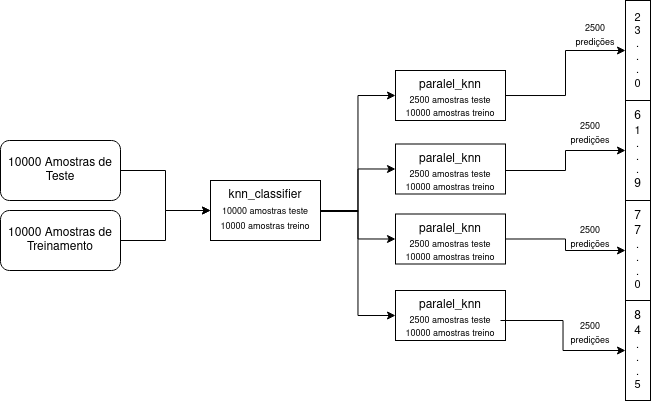

The diagram above was exported from draw.io. Its source (the exported page's mxGraphModel, read from the mxfile embedded in the PNG):
<mxGraphModel dx="1831" dy="554" grid="1" gridSize="10" guides="1" tooltips="1" connect="1" arrows="1" fold="1" page="1" pageScale="1" pageWidth="850" pageHeight="1100" math="0" shadow="0">
  <root>
    <mxCell id="0" />
    <mxCell id="1" parent="0" />
    <mxCell id="LUZh6Lw3xJo_GgxkMd4b-72" style="edgeStyle=orthogonalEdgeStyle;rounded=0;orthogonalLoop=1;jettySize=auto;html=1;entryX=0;entryY=0.5;entryDx=0;entryDy=0;" edge="1" parent="1" source="LUZh6Lw3xJo_GgxkMd4b-3" target="LUZh6Lw3xJo_GgxkMd4b-4">
      <mxGeometry relative="1" as="geometry" />
    </mxCell>
    <mxCell id="LUZh6Lw3xJo_GgxkMd4b-78" style="edgeStyle=orthogonalEdgeStyle;rounded=0;orthogonalLoop=1;jettySize=auto;html=1;entryX=0;entryY=0.5;entryDx=0;entryDy=0;" edge="1" parent="1" source="LUZh6Lw3xJo_GgxkMd4b-3" target="LUZh6Lw3xJo_GgxkMd4b-73">
      <mxGeometry relative="1" as="geometry" />
    </mxCell>
    <mxCell id="LUZh6Lw3xJo_GgxkMd4b-92" style="edgeStyle=orthogonalEdgeStyle;rounded=0;orthogonalLoop=1;jettySize=auto;html=1;entryX=0;entryY=0.5;entryDx=0;entryDy=0;" edge="1" parent="1" source="LUZh6Lw3xJo_GgxkMd4b-3" target="LUZh6Lw3xJo_GgxkMd4b-88">
      <mxGeometry relative="1" as="geometry" />
    </mxCell>
    <mxCell id="LUZh6Lw3xJo_GgxkMd4b-3" value="" style="rounded=0;whiteSpace=wrap;html=1;" vertex="1" parent="1">
      <mxGeometry x="130" y="200" width="110" height="60" as="geometry" />
    </mxCell>
    <mxCell id="LUZh6Lw3xJo_GgxkMd4b-35" style="edgeStyle=orthogonalEdgeStyle;rounded=0;orthogonalLoop=1;jettySize=auto;html=1;entryX=0;entryY=0.5;entryDx=0;entryDy=0;" edge="1" parent="1" source="LUZh6Lw3xJo_GgxkMd4b-4" target="LUZh6Lw3xJo_GgxkMd4b-36">
      <mxGeometry relative="1" as="geometry">
        <mxPoint x="586.1999999999998" y="119.84000000000003" as="targetPoint" />
      </mxGeometry>
    </mxCell>
    <mxCell id="LUZh6Lw3xJo_GgxkMd4b-4" value="" style="rounded=0;whiteSpace=wrap;html=1;" vertex="1" parent="1">
      <mxGeometry x="315" y="90" width="110" height="50" as="geometry" />
    </mxCell>
    <mxCell id="LUZh6Lw3xJo_GgxkMd4b-41" style="edgeStyle=orthogonalEdgeStyle;rounded=0;orthogonalLoop=1;jettySize=auto;html=1;entryX=0;entryY=0.5;entryDx=0;entryDy=0;" edge="1" parent="1" target="LUZh6Lw3xJo_GgxkMd4b-105">
      <mxGeometry relative="1" as="geometry">
        <mxPoint x="425" y="190" as="sourcePoint" />
        <mxPoint x="545" y="190" as="targetPoint" />
      </mxGeometry>
    </mxCell>
    <mxCell id="LUZh6Lw3xJo_GgxkMd4b-52" style="edgeStyle=orthogonalEdgeStyle;rounded=0;orthogonalLoop=1;jettySize=auto;html=1;entryX=0;entryY=0.5;entryDx=0;entryDy=0;" edge="1" parent="1" source="LUZh6Lw3xJo_GgxkMd4b-12" target="LUZh6Lw3xJo_GgxkMd4b-3">
      <mxGeometry relative="1" as="geometry" />
    </mxCell>
    <mxCell id="LUZh6Lw3xJo_GgxkMd4b-12" value="10000 Amostras de Treinamento" style="rounded=1;whiteSpace=wrap;html=1;" vertex="1" parent="1">
      <mxGeometry x="-80" y="230" width="120" height="60" as="geometry" />
    </mxCell>
    <mxCell id="LUZh6Lw3xJo_GgxkMd4b-36" value="&lt;div style=&quot;font-size: 11px&quot;&gt;&lt;font style=&quot;font-size: 11px&quot;&gt;2&lt;/font&gt;&lt;/div&gt;&lt;div style=&quot;font-size: 11px&quot;&gt;&lt;font style=&quot;font-size: 11px&quot;&gt;3&lt;/font&gt;&lt;/div&gt;&lt;div style=&quot;font-size: 11px&quot;&gt;&lt;font style=&quot;font-size: 11px&quot;&gt;.&lt;/font&gt;&lt;/div&gt;&lt;div style=&quot;font-size: 11px&quot;&gt;&lt;font style=&quot;font-size: 11px&quot;&gt;.&lt;/font&gt;&lt;/div&gt;&lt;div style=&quot;font-size: 11px&quot;&gt;&lt;font style=&quot;font-size: 11px&quot;&gt;.&lt;/font&gt;&lt;/div&gt;&lt;div style=&quot;font-size: 11px&quot;&gt;&lt;font style=&quot;font-size: 11px&quot;&gt;0&lt;/font&gt;&lt;/div&gt;" style="rounded=0;whiteSpace=wrap;html=1;" vertex="1" parent="1">
      <mxGeometry x="545" y="20" width="25" height="100" as="geometry" />
    </mxCell>
    <mxCell id="LUZh6Lw3xJo_GgxkMd4b-54" value="&lt;font style=&quot;font-size: 9px&quot;&gt;10000 amostras treino&lt;/font&gt;" style="text;html=1;strokeColor=none;fillColor=none;align=center;verticalAlign=middle;whiteSpace=wrap;rounded=0;" vertex="1" parent="1">
      <mxGeometry x="135" y="236" width="100" height="20" as="geometry" />
    </mxCell>
    <mxCell id="LUZh6Lw3xJo_GgxkMd4b-56" style="edgeStyle=orthogonalEdgeStyle;rounded=0;orthogonalLoop=1;jettySize=auto;html=1;entryX=0;entryY=0.5;entryDx=0;entryDy=0;" edge="1" parent="1" source="LUZh6Lw3xJo_GgxkMd4b-55" target="LUZh6Lw3xJo_GgxkMd4b-3">
      <mxGeometry relative="1" as="geometry" />
    </mxCell>
    <mxCell id="LUZh6Lw3xJo_GgxkMd4b-55" value="10000 Amostras de Teste" style="rounded=1;whiteSpace=wrap;html=1;" vertex="1" parent="1">
      <mxGeometry x="-80" y="160" width="120" height="60" as="geometry" />
    </mxCell>
    <mxCell id="LUZh6Lw3xJo_GgxkMd4b-59" value="knn_classifier" style="text;html=1;strokeColor=none;fillColor=none;align=center;verticalAlign=middle;whiteSpace=wrap;rounded=0;" vertex="1" parent="1">
      <mxGeometry x="165" y="205" width="40" height="20" as="geometry" />
    </mxCell>
    <mxCell id="LUZh6Lw3xJo_GgxkMd4b-71" style="edgeStyle=orthogonalEdgeStyle;rounded=0;orthogonalLoop=1;jettySize=auto;html=1;entryX=0;entryY=0.5;entryDx=0;entryDy=0;" edge="1" parent="1" target="LUZh6Lw3xJo_GgxkMd4b-65">
      <mxGeometry relative="1" as="geometry">
        <mxPoint x="240" y="231" as="sourcePoint" />
      </mxGeometry>
    </mxCell>
    <mxCell id="LUZh6Lw3xJo_GgxkMd4b-60" value="&lt;font style=&quot;font-size: 9px&quot;&gt;10000 amostras teste&lt;/font&gt;" style="text;html=1;strokeColor=none;fillColor=none;align=center;verticalAlign=middle;whiteSpace=wrap;rounded=0;" vertex="1" parent="1">
      <mxGeometry x="135" y="221" width="100" height="20" as="geometry" />
    </mxCell>
    <mxCell id="LUZh6Lw3xJo_GgxkMd4b-61" value="paralel_knn" style="text;html=1;strokeColor=none;fillColor=none;align=center;verticalAlign=middle;whiteSpace=wrap;rounded=0;" vertex="1" parent="1">
      <mxGeometry x="350" y="95" width="40" height="20" as="geometry" />
    </mxCell>
    <mxCell id="LUZh6Lw3xJo_GgxkMd4b-62" value="&lt;font style=&quot;font-size: 9px&quot;&gt;2500 amostras teste&lt;/font&gt;" style="text;html=1;strokeColor=none;fillColor=none;align=center;verticalAlign=middle;whiteSpace=wrap;rounded=0;" vertex="1" parent="1">
      <mxGeometry x="320" y="110" width="100" height="20" as="geometry" />
    </mxCell>
    <mxCell id="LUZh6Lw3xJo_GgxkMd4b-64" value="&lt;font style=&quot;font-size: 9px&quot;&gt;10000 amostras treino&lt;/font&gt;" style="text;html=1;strokeColor=none;fillColor=none;align=center;verticalAlign=middle;whiteSpace=wrap;rounded=0;" vertex="1" parent="1">
      <mxGeometry x="320" y="123" width="100" height="20" as="geometry" />
    </mxCell>
    <mxCell id="LUZh6Lw3xJo_GgxkMd4b-65" value="" style="rounded=0;whiteSpace=wrap;html=1;" vertex="1" parent="1">
      <mxGeometry x="315" y="163.5" width="110" height="50" as="geometry" />
    </mxCell>
    <mxCell id="LUZh6Lw3xJo_GgxkMd4b-66" value="paralel_knn" style="text;html=1;strokeColor=none;fillColor=none;align=center;verticalAlign=middle;whiteSpace=wrap;rounded=0;" vertex="1" parent="1">
      <mxGeometry x="350" y="168.5" width="40" height="20" as="geometry" />
    </mxCell>
    <mxCell id="LUZh6Lw3xJo_GgxkMd4b-67" value="&lt;font style=&quot;font-size: 9px&quot;&gt;2500 amostras teste&lt;/font&gt;" style="text;html=1;strokeColor=none;fillColor=none;align=center;verticalAlign=middle;whiteSpace=wrap;rounded=0;" vertex="1" parent="1">
      <mxGeometry x="320" y="183.5" width="100" height="20" as="geometry" />
    </mxCell>
    <mxCell id="LUZh6Lw3xJo_GgxkMd4b-68" value="&lt;font style=&quot;font-size: 9px&quot;&gt;10000 amostras treino&lt;/font&gt;" style="text;html=1;strokeColor=none;fillColor=none;align=center;verticalAlign=middle;whiteSpace=wrap;rounded=0;" vertex="1" parent="1">
      <mxGeometry x="320" y="196.5" width="100" height="20" as="geometry" />
    </mxCell>
    <mxCell id="LUZh6Lw3xJo_GgxkMd4b-101" style="edgeStyle=orthogonalEdgeStyle;rounded=0;orthogonalLoop=1;jettySize=auto;html=1;exitX=1;exitY=0.5;exitDx=0;exitDy=0;entryX=0;entryY=0.5;entryDx=0;entryDy=0;" edge="1" parent="1" source="LUZh6Lw3xJo_GgxkMd4b-73" target="LUZh6Lw3xJo_GgxkMd4b-106">
      <mxGeometry relative="1" as="geometry">
        <mxPoint x="540" y="258.71428571428567" as="targetPoint" />
      </mxGeometry>
    </mxCell>
    <mxCell id="LUZh6Lw3xJo_GgxkMd4b-73" value="" style="rounded=0;whiteSpace=wrap;html=1;" vertex="1" parent="1">
      <mxGeometry x="315" y="233.5" width="110" height="50" as="geometry" />
    </mxCell>
    <mxCell id="LUZh6Lw3xJo_GgxkMd4b-74" value="paralel_knn" style="text;html=1;strokeColor=none;fillColor=none;align=center;verticalAlign=middle;whiteSpace=wrap;rounded=0;" vertex="1" parent="1">
      <mxGeometry x="350" y="238.5" width="40" height="20" as="geometry" />
    </mxCell>
    <mxCell id="LUZh6Lw3xJo_GgxkMd4b-75" value="&lt;font style=&quot;font-size: 9px&quot;&gt;2500 amostras teste&lt;/font&gt;" style="text;html=1;strokeColor=none;fillColor=none;align=center;verticalAlign=middle;whiteSpace=wrap;rounded=0;" vertex="1" parent="1">
      <mxGeometry x="320" y="253.5" width="100" height="20" as="geometry" />
    </mxCell>
    <mxCell id="LUZh6Lw3xJo_GgxkMd4b-76" value="&lt;font style=&quot;font-size: 9px&quot;&gt;10000 amostras treino&lt;/font&gt;" style="text;html=1;strokeColor=none;fillColor=none;align=center;verticalAlign=middle;whiteSpace=wrap;rounded=0;" vertex="1" parent="1">
      <mxGeometry x="320" y="266.5" width="100" height="20" as="geometry" />
    </mxCell>
    <mxCell id="LUZh6Lw3xJo_GgxkMd4b-88" value="" style="rounded=0;whiteSpace=wrap;html=1;" vertex="1" parent="1">
      <mxGeometry x="315" y="310" width="110" height="50" as="geometry" />
    </mxCell>
    <mxCell id="LUZh6Lw3xJo_GgxkMd4b-89" value="paralel_knn" style="text;html=1;strokeColor=none;fillColor=none;align=center;verticalAlign=middle;whiteSpace=wrap;rounded=0;" vertex="1" parent="1">
      <mxGeometry x="350" y="315" width="40" height="20" as="geometry" />
    </mxCell>
    <mxCell id="LUZh6Lw3xJo_GgxkMd4b-102" style="edgeStyle=orthogonalEdgeStyle;rounded=0;orthogonalLoop=1;jettySize=auto;html=1;entryX=0;entryY=0.5;entryDx=0;entryDy=0;" edge="1" parent="1" source="LUZh6Lw3xJo_GgxkMd4b-90" target="LUZh6Lw3xJo_GgxkMd4b-107">
      <mxGeometry relative="1" as="geometry">
        <mxPoint x="540" y="340" as="targetPoint" />
      </mxGeometry>
    </mxCell>
    <mxCell id="LUZh6Lw3xJo_GgxkMd4b-90" value="&lt;font style=&quot;font-size: 9px&quot;&gt;2500 amostras teste&lt;/font&gt;" style="text;html=1;strokeColor=none;fillColor=none;align=center;verticalAlign=middle;whiteSpace=wrap;rounded=0;" vertex="1" parent="1">
      <mxGeometry x="320" y="330" width="100" height="20" as="geometry" />
    </mxCell>
    <mxCell id="LUZh6Lw3xJo_GgxkMd4b-91" value="&lt;font style=&quot;font-size: 9px&quot;&gt;10000 amostras treino&lt;/font&gt;" style="text;html=1;strokeColor=none;fillColor=none;align=center;verticalAlign=middle;whiteSpace=wrap;rounded=0;" vertex="1" parent="1">
      <mxGeometry x="320" y="343" width="100" height="20" as="geometry" />
    </mxCell>
    <mxCell id="LUZh6Lw3xJo_GgxkMd4b-105" value="6&lt;div style=&quot;font-size: 11px&quot;&gt;&lt;font style=&quot;font-size: 11px&quot;&gt;1&lt;br&gt;&lt;/font&gt;&lt;/div&gt;&lt;div style=&quot;font-size: 11px&quot;&gt;&lt;font style=&quot;font-size: 11px&quot;&gt;.&lt;/font&gt;&lt;/div&gt;&lt;div style=&quot;font-size: 11px&quot;&gt;&lt;font style=&quot;font-size: 11px&quot;&gt;.&lt;/font&gt;&lt;/div&gt;&lt;div style=&quot;font-size: 11px&quot;&gt;&lt;font style=&quot;font-size: 11px&quot;&gt;.&lt;/font&gt;&lt;/div&gt;9" style="rounded=0;whiteSpace=wrap;html=1;" vertex="1" parent="1">
      <mxGeometry x="545" y="120" width="25" height="100" as="geometry" />
    </mxCell>
    <mxCell id="LUZh6Lw3xJo_GgxkMd4b-106" value="7&lt;br&gt;7&lt;br&gt;&lt;div style=&quot;font-size: 11px&quot;&gt;&lt;font style=&quot;font-size: 11px&quot;&gt;.&lt;/font&gt;&lt;/div&gt;&lt;div style=&quot;font-size: 11px&quot;&gt;&lt;font style=&quot;font-size: 11px&quot;&gt;.&lt;/font&gt;&lt;/div&gt;&lt;div style=&quot;font-size: 11px&quot;&gt;&lt;font style=&quot;font-size: 11px&quot;&gt;.&lt;/font&gt;&lt;/div&gt;&lt;div style=&quot;font-size: 11px&quot;&gt;&lt;font style=&quot;font-size: 11px&quot;&gt;0&lt;/font&gt;&lt;/div&gt;" style="rounded=0;whiteSpace=wrap;html=1;" vertex="1" parent="1">
      <mxGeometry x="545" y="220" width="25" height="100" as="geometry" />
    </mxCell>
    <mxCell id="LUZh6Lw3xJo_GgxkMd4b-107" value="8&lt;br&gt;4&lt;br&gt;&lt;div style=&quot;font-size: 11px&quot;&gt;&lt;font style=&quot;font-size: 11px&quot;&gt;.&lt;/font&gt;&lt;/div&gt;&lt;div style=&quot;font-size: 11px&quot;&gt;&lt;font style=&quot;font-size: 11px&quot;&gt;.&lt;/font&gt;&lt;/div&gt;&lt;div style=&quot;font-size: 11px&quot;&gt;&lt;font style=&quot;font-size: 11px&quot;&gt;.&lt;/font&gt;&lt;/div&gt;&lt;div style=&quot;font-size: 11px&quot;&gt;&lt;font style=&quot;font-size: 11px&quot;&gt;5&lt;br&gt;&lt;/font&gt;&lt;/div&gt;" style="rounded=0;whiteSpace=wrap;html=1;" vertex="1" parent="1">
      <mxGeometry x="545" y="320" width="25" height="100" as="geometry" />
    </mxCell>
    <mxCell id="LUZh6Lw3xJo_GgxkMd4b-108" value="&lt;font style=&quot;font-size: 9px&quot;&gt;2500 predições&lt;br&gt;&lt;/font&gt;" style="text;html=1;strokeColor=none;fillColor=none;align=center;verticalAlign=middle;whiteSpace=wrap;rounded=0;" vertex="1" parent="1">
      <mxGeometry x="495" y="45" width="40" height="20" as="geometry" />
    </mxCell>
    <mxCell id="LUZh6Lw3xJo_GgxkMd4b-109" value="&lt;font style=&quot;font-size: 9px&quot;&gt;2500 predições&lt;br&gt;&lt;/font&gt;" style="text;html=1;strokeColor=none;fillColor=none;align=center;verticalAlign=middle;whiteSpace=wrap;rounded=0;" vertex="1" parent="1">
      <mxGeometry x="490" y="143" width="40" height="20" as="geometry" />
    </mxCell>
    <mxCell id="LUZh6Lw3xJo_GgxkMd4b-110" value="&lt;font style=&quot;font-size: 9px&quot;&gt;2500 predições&lt;br&gt;&lt;/font&gt;" style="text;html=1;strokeColor=none;fillColor=none;align=center;verticalAlign=middle;whiteSpace=wrap;rounded=0;" vertex="1" parent="1">
      <mxGeometry x="490" y="246.5" width="40" height="20" as="geometry" />
    </mxCell>
    <mxCell id="LUZh6Lw3xJo_GgxkMd4b-111" value="&lt;font style=&quot;font-size: 9px&quot;&gt;2500 predições&lt;br&gt;&lt;/font&gt;" style="text;html=1;strokeColor=none;fillColor=none;align=center;verticalAlign=middle;whiteSpace=wrap;rounded=0;" vertex="1" parent="1">
      <mxGeometry x="490" y="343" width="40" height="20" as="geometry" />
    </mxCell>
  </root>
</mxGraphModel>